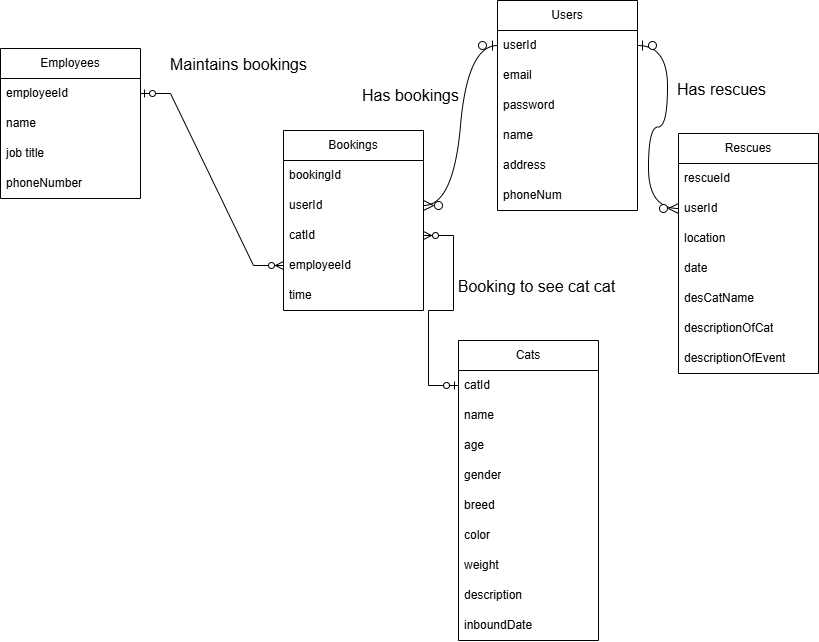

The diagram above was exported from draw.io. Its source (the exported page's mxGraphModel, read from the mxfile embedded in the PNG):
<mxGraphModel dx="2672" dy="2163" grid="1" gridSize="10" guides="1" tooltips="1" connect="1" arrows="1" fold="1" page="1" pageScale="1" pageWidth="827" pageHeight="1169" math="0" shadow="0">
  <root>
    <mxCell id="0" />
    <mxCell id="1" parent="0" />
    <mxCell id="t5pVpcZLpIMfMyB5T32A-1" value="Cats" style="swimlane;fontStyle=0;childLayout=stackLayout;horizontal=1;startSize=30;horizontalStack=0;resizeParent=1;resizeParentMax=0;resizeLast=0;collapsible=1;marginBottom=0;whiteSpace=wrap;html=1;" vertex="1" parent="1">
      <mxGeometry x="-360" y="-540" width="140" height="300" as="geometry" />
    </mxCell>
    <mxCell id="t5pVpcZLpIMfMyB5T32A-2" value="catId" style="text;strokeColor=none;fillColor=none;align=left;verticalAlign=middle;spacingLeft=4;spacingRight=4;overflow=hidden;points=[[0,0.5],[1,0.5]];portConstraint=eastwest;rotatable=0;whiteSpace=wrap;html=1;" vertex="1" parent="t5pVpcZLpIMfMyB5T32A-1">
      <mxGeometry y="30" width="140" height="30" as="geometry" />
    </mxCell>
    <mxCell id="t5pVpcZLpIMfMyB5T32A-3" value="name" style="text;strokeColor=none;fillColor=none;align=left;verticalAlign=middle;spacingLeft=4;spacingRight=4;overflow=hidden;points=[[0,0.5],[1,0.5]];portConstraint=eastwest;rotatable=0;whiteSpace=wrap;html=1;" vertex="1" parent="t5pVpcZLpIMfMyB5T32A-1">
      <mxGeometry y="60" width="140" height="30" as="geometry" />
    </mxCell>
    <mxCell id="t5pVpcZLpIMfMyB5T32A-4" value="age" style="text;strokeColor=none;fillColor=none;align=left;verticalAlign=middle;spacingLeft=4;spacingRight=4;overflow=hidden;points=[[0,0.5],[1,0.5]];portConstraint=eastwest;rotatable=0;whiteSpace=wrap;html=1;" vertex="1" parent="t5pVpcZLpIMfMyB5T32A-1">
      <mxGeometry y="90" width="140" height="30" as="geometry" />
    </mxCell>
    <mxCell id="t5pVpcZLpIMfMyB5T32A-36" value="gender" style="text;strokeColor=none;fillColor=none;align=left;verticalAlign=middle;spacingLeft=4;spacingRight=4;overflow=hidden;points=[[0,0.5],[1,0.5]];portConstraint=eastwest;rotatable=0;whiteSpace=wrap;html=1;" vertex="1" parent="t5pVpcZLpIMfMyB5T32A-1">
      <mxGeometry y="120" width="140" height="30" as="geometry" />
    </mxCell>
    <mxCell id="t5pVpcZLpIMfMyB5T32A-37" value="breed" style="text;strokeColor=none;fillColor=none;align=left;verticalAlign=middle;spacingLeft=4;spacingRight=4;overflow=hidden;points=[[0,0.5],[1,0.5]];portConstraint=eastwest;rotatable=0;whiteSpace=wrap;html=1;" vertex="1" parent="t5pVpcZLpIMfMyB5T32A-1">
      <mxGeometry y="150" width="140" height="30" as="geometry" />
    </mxCell>
    <mxCell id="t5pVpcZLpIMfMyB5T32A-38" value="color" style="text;strokeColor=none;fillColor=none;align=left;verticalAlign=middle;spacingLeft=4;spacingRight=4;overflow=hidden;points=[[0,0.5],[1,0.5]];portConstraint=eastwest;rotatable=0;whiteSpace=wrap;html=1;" vertex="1" parent="t5pVpcZLpIMfMyB5T32A-1">
      <mxGeometry y="180" width="140" height="30" as="geometry" />
    </mxCell>
    <mxCell id="t5pVpcZLpIMfMyB5T32A-39" value="weight" style="text;strokeColor=none;fillColor=none;align=left;verticalAlign=middle;spacingLeft=4;spacingRight=4;overflow=hidden;points=[[0,0.5],[1,0.5]];portConstraint=eastwest;rotatable=0;whiteSpace=wrap;html=1;" vertex="1" parent="t5pVpcZLpIMfMyB5T32A-1">
      <mxGeometry y="210" width="140" height="30" as="geometry" />
    </mxCell>
    <mxCell id="t5pVpcZLpIMfMyB5T32A-40" value="description" style="text;strokeColor=none;fillColor=none;align=left;verticalAlign=middle;spacingLeft=4;spacingRight=4;overflow=hidden;points=[[0,0.5],[1,0.5]];portConstraint=eastwest;rotatable=0;whiteSpace=wrap;html=1;" vertex="1" parent="t5pVpcZLpIMfMyB5T32A-1">
      <mxGeometry y="240" width="140" height="30" as="geometry" />
    </mxCell>
    <mxCell id="t5pVpcZLpIMfMyB5T32A-41" value="inboundDate" style="text;strokeColor=none;fillColor=none;align=left;verticalAlign=middle;spacingLeft=4;spacingRight=4;overflow=hidden;points=[[0,0.5],[1,0.5]];portConstraint=eastwest;rotatable=0;whiteSpace=wrap;html=1;" vertex="1" parent="t5pVpcZLpIMfMyB5T32A-1">
      <mxGeometry y="270" width="140" height="30" as="geometry" />
    </mxCell>
    <mxCell id="t5pVpcZLpIMfMyB5T32A-5" value="Users" style="swimlane;fontStyle=0;childLayout=stackLayout;horizontal=1;startSize=30;horizontalStack=0;resizeParent=1;resizeParentMax=0;resizeLast=0;collapsible=1;marginBottom=0;whiteSpace=wrap;html=1;" vertex="1" parent="1">
      <mxGeometry x="-321" y="-880" width="140" height="210" as="geometry" />
    </mxCell>
    <mxCell id="t5pVpcZLpIMfMyB5T32A-6" value="userId" style="text;strokeColor=none;fillColor=none;align=left;verticalAlign=middle;spacingLeft=4;spacingRight=4;overflow=hidden;points=[[0,0.5],[1,0.5]];portConstraint=eastwest;rotatable=0;whiteSpace=wrap;html=1;" vertex="1" parent="t5pVpcZLpIMfMyB5T32A-5">
      <mxGeometry y="30" width="140" height="30" as="geometry" />
    </mxCell>
    <mxCell id="t5pVpcZLpIMfMyB5T32A-7" value="email" style="text;strokeColor=none;fillColor=none;align=left;verticalAlign=middle;spacingLeft=4;spacingRight=4;overflow=hidden;points=[[0,0.5],[1,0.5]];portConstraint=eastwest;rotatable=0;whiteSpace=wrap;html=1;" vertex="1" parent="t5pVpcZLpIMfMyB5T32A-5">
      <mxGeometry y="60" width="140" height="30" as="geometry" />
    </mxCell>
    <mxCell id="t5pVpcZLpIMfMyB5T32A-8" value="password" style="text;strokeColor=none;fillColor=none;align=left;verticalAlign=middle;spacingLeft=4;spacingRight=4;overflow=hidden;points=[[0,0.5],[1,0.5]];portConstraint=eastwest;rotatable=0;whiteSpace=wrap;html=1;" vertex="1" parent="t5pVpcZLpIMfMyB5T32A-5">
      <mxGeometry y="90" width="140" height="30" as="geometry" />
    </mxCell>
    <mxCell id="t5pVpcZLpIMfMyB5T32A-46" value="name" style="text;strokeColor=none;fillColor=none;align=left;verticalAlign=middle;spacingLeft=4;spacingRight=4;overflow=hidden;points=[[0,0.5],[1,0.5]];portConstraint=eastwest;rotatable=0;whiteSpace=wrap;html=1;" vertex="1" parent="t5pVpcZLpIMfMyB5T32A-5">
      <mxGeometry y="120" width="140" height="30" as="geometry" />
    </mxCell>
    <mxCell id="t5pVpcZLpIMfMyB5T32A-48" value="address" style="text;strokeColor=none;fillColor=none;align=left;verticalAlign=middle;spacingLeft=4;spacingRight=4;overflow=hidden;points=[[0,0.5],[1,0.5]];portConstraint=eastwest;rotatable=0;whiteSpace=wrap;html=1;" vertex="1" parent="t5pVpcZLpIMfMyB5T32A-5">
      <mxGeometry y="150" width="140" height="30" as="geometry" />
    </mxCell>
    <mxCell id="t5pVpcZLpIMfMyB5T32A-47" value="phoneNum" style="text;strokeColor=none;fillColor=none;align=left;verticalAlign=middle;spacingLeft=4;spacingRight=4;overflow=hidden;points=[[0,0.5],[1,0.5]];portConstraint=eastwest;rotatable=0;whiteSpace=wrap;html=1;" vertex="1" parent="t5pVpcZLpIMfMyB5T32A-5">
      <mxGeometry y="180" width="140" height="30" as="geometry" />
    </mxCell>
    <mxCell id="t5pVpcZLpIMfMyB5T32A-9" value="Bookings" style="swimlane;fontStyle=0;childLayout=stackLayout;horizontal=1;startSize=30;horizontalStack=0;resizeParent=1;resizeParentMax=0;resizeLast=0;collapsible=1;marginBottom=0;whiteSpace=wrap;html=1;" vertex="1" parent="1">
      <mxGeometry x="-535" y="-750" width="140" height="180" as="geometry" />
    </mxCell>
    <mxCell id="t5pVpcZLpIMfMyB5T32A-10" value="bookingId" style="text;strokeColor=none;fillColor=none;align=left;verticalAlign=middle;spacingLeft=4;spacingRight=4;overflow=hidden;points=[[0,0.5],[1,0.5]];portConstraint=eastwest;rotatable=0;whiteSpace=wrap;html=1;" vertex="1" parent="t5pVpcZLpIMfMyB5T32A-9">
      <mxGeometry y="30" width="140" height="30" as="geometry" />
    </mxCell>
    <mxCell id="t5pVpcZLpIMfMyB5T32A-11" value="userId" style="text;strokeColor=none;fillColor=none;align=left;verticalAlign=middle;spacingLeft=4;spacingRight=4;overflow=hidden;points=[[0,0.5],[1,0.5]];portConstraint=eastwest;rotatable=0;whiteSpace=wrap;html=1;" vertex="1" parent="t5pVpcZLpIMfMyB5T32A-9">
      <mxGeometry y="60" width="140" height="30" as="geometry" />
    </mxCell>
    <mxCell id="t5pVpcZLpIMfMyB5T32A-12" value="catId" style="text;strokeColor=none;fillColor=none;align=left;verticalAlign=middle;spacingLeft=4;spacingRight=4;overflow=hidden;points=[[0,0.5],[1,0.5]];portConstraint=eastwest;rotatable=0;whiteSpace=wrap;html=1;" vertex="1" parent="t5pVpcZLpIMfMyB5T32A-9">
      <mxGeometry y="90" width="140" height="30" as="geometry" />
    </mxCell>
    <mxCell id="t5pVpcZLpIMfMyB5T32A-33" value="employeeId" style="text;strokeColor=none;fillColor=none;align=left;verticalAlign=middle;spacingLeft=4;spacingRight=4;overflow=hidden;points=[[0,0.5],[1,0.5]];portConstraint=eastwest;rotatable=0;whiteSpace=wrap;html=1;" vertex="1" parent="t5pVpcZLpIMfMyB5T32A-9">
      <mxGeometry y="120" width="140" height="30" as="geometry" />
    </mxCell>
    <mxCell id="t5pVpcZLpIMfMyB5T32A-32" value="time" style="text;strokeColor=none;fillColor=none;align=left;verticalAlign=middle;spacingLeft=4;spacingRight=4;overflow=hidden;points=[[0,0.5],[1,0.5]];portConstraint=eastwest;rotatable=0;whiteSpace=wrap;html=1;" vertex="1" parent="t5pVpcZLpIMfMyB5T32A-9">
      <mxGeometry y="150" width="140" height="30" as="geometry" />
    </mxCell>
    <mxCell id="t5pVpcZLpIMfMyB5T32A-13" value="Rescues" style="swimlane;fontStyle=0;childLayout=stackLayout;horizontal=1;startSize=30;horizontalStack=0;resizeParent=1;resizeParentMax=0;resizeLast=0;collapsible=1;marginBottom=0;whiteSpace=wrap;html=1;" vertex="1" parent="1">
      <mxGeometry x="-140" y="-747" width="140" height="240" as="geometry" />
    </mxCell>
    <mxCell id="t5pVpcZLpIMfMyB5T32A-14" value="rescueId" style="text;strokeColor=none;fillColor=none;align=left;verticalAlign=middle;spacingLeft=4;spacingRight=4;overflow=hidden;points=[[0,0.5],[1,0.5]];portConstraint=eastwest;rotatable=0;whiteSpace=wrap;html=1;" vertex="1" parent="t5pVpcZLpIMfMyB5T32A-13">
      <mxGeometry y="30" width="140" height="30" as="geometry" />
    </mxCell>
    <mxCell id="t5pVpcZLpIMfMyB5T32A-15" value="userId" style="text;strokeColor=none;fillColor=none;align=left;verticalAlign=middle;spacingLeft=4;spacingRight=4;overflow=hidden;points=[[0,0.5],[1,0.5]];portConstraint=eastwest;rotatable=0;whiteSpace=wrap;html=1;" vertex="1" parent="t5pVpcZLpIMfMyB5T32A-13">
      <mxGeometry y="60" width="140" height="30" as="geometry" />
    </mxCell>
    <mxCell id="t5pVpcZLpIMfMyB5T32A-16" value="location" style="text;strokeColor=none;fillColor=none;align=left;verticalAlign=middle;spacingLeft=4;spacingRight=4;overflow=hidden;points=[[0,0.5],[1,0.5]];portConstraint=eastwest;rotatable=0;whiteSpace=wrap;html=1;" vertex="1" parent="t5pVpcZLpIMfMyB5T32A-13">
      <mxGeometry y="90" width="140" height="30" as="geometry" />
    </mxCell>
    <mxCell id="t5pVpcZLpIMfMyB5T32A-42" value="date" style="text;strokeColor=none;fillColor=none;align=left;verticalAlign=middle;spacingLeft=4;spacingRight=4;overflow=hidden;points=[[0,0.5],[1,0.5]];portConstraint=eastwest;rotatable=0;whiteSpace=wrap;html=1;" vertex="1" parent="t5pVpcZLpIMfMyB5T32A-13">
      <mxGeometry y="120" width="140" height="30" as="geometry" />
    </mxCell>
    <mxCell id="t5pVpcZLpIMfMyB5T32A-43" value="desCatName" style="text;strokeColor=none;fillColor=none;align=left;verticalAlign=middle;spacingLeft=4;spacingRight=4;overflow=hidden;points=[[0,0.5],[1,0.5]];portConstraint=eastwest;rotatable=0;whiteSpace=wrap;html=1;" vertex="1" parent="t5pVpcZLpIMfMyB5T32A-13">
      <mxGeometry y="150" width="140" height="30" as="geometry" />
    </mxCell>
    <mxCell id="t5pVpcZLpIMfMyB5T32A-44" value="descriptionOfCat" style="text;strokeColor=none;fillColor=none;align=left;verticalAlign=middle;spacingLeft=4;spacingRight=4;overflow=hidden;points=[[0,0.5],[1,0.5]];portConstraint=eastwest;rotatable=0;whiteSpace=wrap;html=1;" vertex="1" parent="t5pVpcZLpIMfMyB5T32A-13">
      <mxGeometry y="180" width="140" height="30" as="geometry" />
    </mxCell>
    <mxCell id="t5pVpcZLpIMfMyB5T32A-45" value="descriptionOfEvent" style="text;strokeColor=none;fillColor=none;align=left;verticalAlign=middle;spacingLeft=4;spacingRight=4;overflow=hidden;points=[[0,0.5],[1,0.5]];portConstraint=eastwest;rotatable=0;whiteSpace=wrap;html=1;" vertex="1" parent="t5pVpcZLpIMfMyB5T32A-13">
      <mxGeometry y="210" width="140" height="30" as="geometry" />
    </mxCell>
    <mxCell id="t5pVpcZLpIMfMyB5T32A-17" value="Employees" style="swimlane;fontStyle=0;childLayout=stackLayout;horizontal=1;startSize=30;horizontalStack=0;resizeParent=1;resizeParentMax=0;resizeLast=0;collapsible=1;marginBottom=0;whiteSpace=wrap;html=1;" vertex="1" parent="1">
      <mxGeometry x="-818" y="-832" width="140" height="150" as="geometry" />
    </mxCell>
    <mxCell id="t5pVpcZLpIMfMyB5T32A-18" value="employeeId" style="text;strokeColor=none;fillColor=none;align=left;verticalAlign=middle;spacingLeft=4;spacingRight=4;overflow=hidden;points=[[0,0.5],[1,0.5]];portConstraint=eastwest;rotatable=0;whiteSpace=wrap;html=1;" vertex="1" parent="t5pVpcZLpIMfMyB5T32A-17">
      <mxGeometry y="30" width="140" height="30" as="geometry" />
    </mxCell>
    <mxCell id="t5pVpcZLpIMfMyB5T32A-19" value="name" style="text;strokeColor=none;fillColor=none;align=left;verticalAlign=middle;spacingLeft=4;spacingRight=4;overflow=hidden;points=[[0,0.5],[1,0.5]];portConstraint=eastwest;rotatable=0;whiteSpace=wrap;html=1;" vertex="1" parent="t5pVpcZLpIMfMyB5T32A-17">
      <mxGeometry y="60" width="140" height="30" as="geometry" />
    </mxCell>
    <mxCell id="t5pVpcZLpIMfMyB5T32A-20" value="job title" style="text;strokeColor=none;fillColor=none;align=left;verticalAlign=middle;spacingLeft=4;spacingRight=4;overflow=hidden;points=[[0,0.5],[1,0.5]];portConstraint=eastwest;rotatable=0;whiteSpace=wrap;html=1;" vertex="1" parent="t5pVpcZLpIMfMyB5T32A-17">
      <mxGeometry y="90" width="140" height="30" as="geometry" />
    </mxCell>
    <mxCell id="t5pVpcZLpIMfMyB5T32A-31" value="phoneNumber" style="text;strokeColor=none;fillColor=none;align=left;verticalAlign=middle;spacingLeft=4;spacingRight=4;overflow=hidden;points=[[0,0.5],[1,0.5]];portConstraint=eastwest;rotatable=0;whiteSpace=wrap;html=1;" vertex="1" parent="t5pVpcZLpIMfMyB5T32A-17">
      <mxGeometry y="120" width="140" height="30" as="geometry" />
    </mxCell>
    <mxCell id="t5pVpcZLpIMfMyB5T32A-21" value="" style="edgeStyle=entityRelationEdgeStyle;fontSize=12;html=1;endArrow=ERzeroToMany;startArrow=ERzeroToOne;rounded=0;startSize=8;endSize=8;curved=1;exitX=0;exitY=0.5;exitDx=0;exitDy=0;entryX=1;entryY=0.5;entryDx=0;entryDy=0;" edge="1" parent="1" source="t5pVpcZLpIMfMyB5T32A-6" target="t5pVpcZLpIMfMyB5T32A-11">
      <mxGeometry width="100" height="100" relative="1" as="geometry">
        <mxPoint x="-321" y="-790" as="sourcePoint" />
        <mxPoint x="-356" y="-690" as="targetPoint" />
      </mxGeometry>
    </mxCell>
    <mxCell id="t5pVpcZLpIMfMyB5T32A-22" value="Has bookings" style="text;html=1;align=center;verticalAlign=middle;resizable=0;points=[];autosize=1;strokeColor=none;fillColor=none;fontSize=16;" vertex="1" parent="1">
      <mxGeometry x="-466" y="-801" width="115" height="31" as="geometry" />
    </mxCell>
    <mxCell id="t5pVpcZLpIMfMyB5T32A-24" style="edgeStyle=none;curved=1;rounded=0;orthogonalLoop=1;jettySize=auto;html=1;exitX=0.5;exitY=0;exitDx=0;exitDy=0;fontSize=12;startSize=8;endSize=8;" edge="1" parent="1" source="t5pVpcZLpIMfMyB5T32A-1" target="t5pVpcZLpIMfMyB5T32A-1">
      <mxGeometry relative="1" as="geometry" />
    </mxCell>
    <mxCell id="t5pVpcZLpIMfMyB5T32A-25" value="Booking to see cat cat" style="text;html=1;align=center;verticalAlign=middle;resizable=0;points=[];autosize=1;strokeColor=none;fillColor=none;fontSize=16;" vertex="1" parent="1">
      <mxGeometry x="-370" y="-610" width="175" height="31" as="geometry" />
    </mxCell>
    <mxCell id="t5pVpcZLpIMfMyB5T32A-26" value="" style="edgeStyle=entityRelationEdgeStyle;fontSize=12;html=1;endArrow=ERzeroToMany;startArrow=ERzeroToOne;rounded=0;startSize=8;endSize=8;curved=1;exitX=1;exitY=0.5;exitDx=0;exitDy=0;entryX=0;entryY=0.5;entryDx=0;entryDy=0;" edge="1" parent="1" source="t5pVpcZLpIMfMyB5T32A-6" target="t5pVpcZLpIMfMyB5T32A-15">
      <mxGeometry width="100" height="100" relative="1" as="geometry">
        <mxPoint x="-309" y="-606" as="sourcePoint" />
        <mxPoint x="-209" y="-706" as="targetPoint" />
      </mxGeometry>
    </mxCell>
    <mxCell id="t5pVpcZLpIMfMyB5T32A-27" value="Has rescues" style="text;html=1;align=center;verticalAlign=middle;resizable=0;points=[];autosize=1;strokeColor=none;fillColor=none;fontSize=16;" vertex="1" parent="1">
      <mxGeometry x="-151" y="-807" width="107" height="31" as="geometry" />
    </mxCell>
    <mxCell id="t5pVpcZLpIMfMyB5T32A-29" value="Maintains bookings" style="text;html=1;align=center;verticalAlign=middle;resizable=0;points=[];autosize=1;strokeColor=none;fillColor=none;fontSize=16;" vertex="1" parent="1">
      <mxGeometry x="-660" y="-831" width="160" height="30" as="geometry" />
    </mxCell>
    <mxCell id="t5pVpcZLpIMfMyB5T32A-34" value="" style="edgeStyle=entityRelationEdgeStyle;fontSize=12;html=1;endArrow=ERzeroToMany;startArrow=ERzeroToOne;rounded=0;entryX=0;entryY=0.5;entryDx=0;entryDy=0;exitX=1;exitY=0.5;exitDx=0;exitDy=0;" edge="1" parent="1" source="t5pVpcZLpIMfMyB5T32A-18" target="t5pVpcZLpIMfMyB5T32A-33">
      <mxGeometry width="100" height="100" relative="1" as="geometry">
        <mxPoint x="-720" y="-610" as="sourcePoint" />
        <mxPoint x="-620" y="-710" as="targetPoint" />
      </mxGeometry>
    </mxCell>
    <mxCell id="t5pVpcZLpIMfMyB5T32A-49" value="" style="edgeStyle=entityRelationEdgeStyle;fontSize=12;html=1;endArrow=ERzeroToMany;startArrow=ERzeroToOne;rounded=0;exitX=0;exitY=0.5;exitDx=0;exitDy=0;entryX=1;entryY=0.5;entryDx=0;entryDy=0;" edge="1" parent="1" source="t5pVpcZLpIMfMyB5T32A-2" target="t5pVpcZLpIMfMyB5T32A-12">
      <mxGeometry width="100" height="100" relative="1" as="geometry">
        <mxPoint x="-668" y="-777" as="sourcePoint" />
        <mxPoint x="-500" y="-450" as="targetPoint" />
        <Array as="points">
          <mxPoint x="-490" y="-460" />
        </Array>
      </mxGeometry>
    </mxCell>
  </root>
</mxGraphModel>